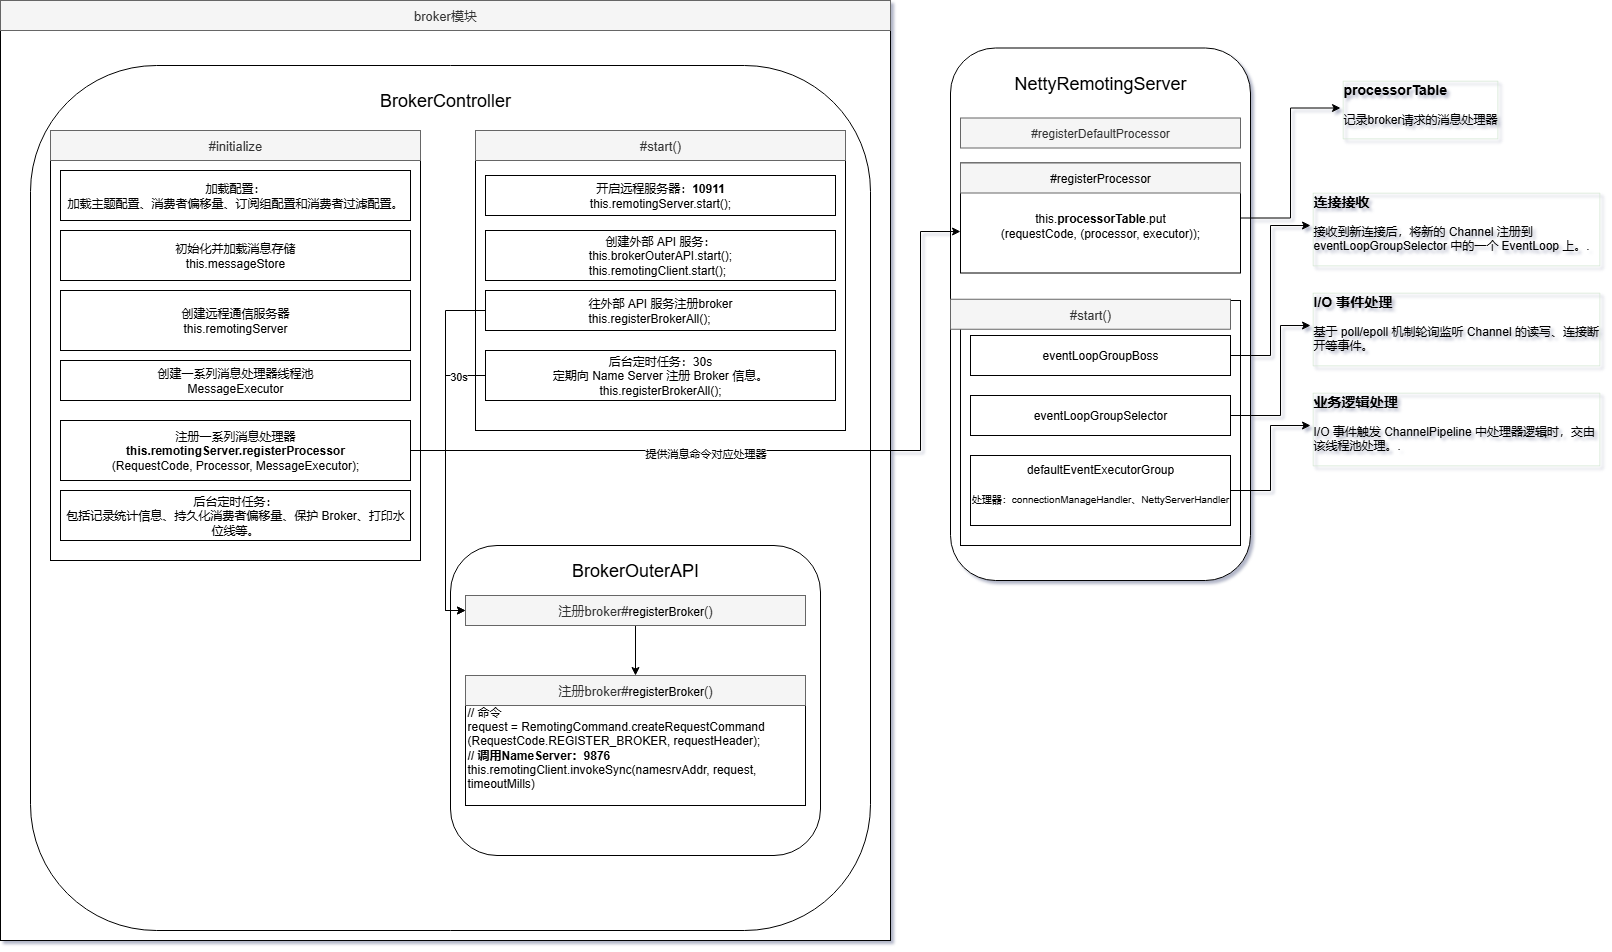

The diagram above was exported from draw.io. Its source (the exported page's mxGraphModel, read from the mxfile embedded in the PNG):
<mxGraphModel dx="2066" dy="1111" grid="1" gridSize="10" guides="1" tooltips="1" connect="1" arrows="0" fold="1" page="1" pageScale="1" pageWidth="3300" pageHeight="4681" math="0" shadow="0">
  <root>
    <mxCell id="0" />
    <mxCell id="1" parent="0" />
    <mxCell id="eET4ICUnmijQ7LKeNfcv-2" value="" style="rounded=0;whiteSpace=wrap;html=1;" parent="1" vertex="1">
      <mxGeometry x="140" y="20" width="890" height="940" as="geometry" />
    </mxCell>
    <mxCell id="eET4ICUnmijQ7LKeNfcv-3" value="&lt;span style=&quot;font-size: 13px;&quot;&gt;broker模块&lt;/span&gt;" style="text;html=1;align=center;verticalAlign=middle;whiteSpace=wrap;rounded=0;labelBackgroundColor=none;textShadow=0;fillColor=#f5f5f5;fontColor=#333333;strokeColor=#666666;" parent="1" vertex="1">
      <mxGeometry x="140" y="20" width="890" height="30" as="geometry" />
    </mxCell>
    <mxCell id="eET4ICUnmijQ7LKeNfcv-4" value="" style="rounded=1;whiteSpace=wrap;html=1;" parent="1" vertex="1">
      <mxGeometry x="170" y="85" width="840" height="865" as="geometry" />
    </mxCell>
    <mxCell id="eET4ICUnmijQ7LKeNfcv-5" value="" style="rounded=0;whiteSpace=wrap;html=1;" parent="1" vertex="1">
      <mxGeometry x="190" y="150" width="370" height="430" as="geometry" />
    </mxCell>
    <mxCell id="eET4ICUnmijQ7LKeNfcv-6" value="&lt;div&gt;加载配置：&lt;br&gt;加载主题配置、消费者偏移量、订阅组配置和消费者过滤配置。&lt;/div&gt;" style="rounded=0;whiteSpace=wrap;html=1;" parent="1" vertex="1">
      <mxGeometry x="200" y="190" width="350" height="50" as="geometry" />
    </mxCell>
    <mxCell id="eET4ICUnmijQ7LKeNfcv-7" value="&lt;span style=&quot;font-size: 18px;&quot;&gt;BrokerController&lt;/span&gt;" style="text;html=1;align=center;verticalAlign=middle;whiteSpace=wrap;rounded=0;" parent="1" vertex="1">
      <mxGeometry x="480" y="105" width="210" height="30" as="geometry" />
    </mxCell>
    <mxCell id="eET4ICUnmijQ7LKeNfcv-8" value="&lt;div&gt;初始化并加载消息存储&lt;/div&gt;&lt;div style=&quot;&quot;&gt;&lt;div style=&quot;&quot;&gt;this.messageStore&lt;/div&gt;&lt;/div&gt;" style="rounded=0;whiteSpace=wrap;html=1;align=center;verticalAlign=middle;" parent="1" vertex="1">
      <mxGeometry x="200" y="250" width="350" height="50" as="geometry" />
    </mxCell>
    <mxCell id="eET4ICUnmijQ7LKeNfcv-9" value="&lt;span style=&quot;background-color: transparent;&quot;&gt;创建远程通信服务器&lt;br&gt;this.remotingServer&lt;br&gt;&lt;/span&gt;" style="rounded=0;whiteSpace=wrap;html=1;" parent="1" vertex="1">
      <mxGeometry x="200" y="310" width="350" height="60" as="geometry" />
    </mxCell>
    <mxCell id="eET4ICUnmijQ7LKeNfcv-11" value="" style="rounded=1;whiteSpace=wrap;html=1;" parent="1" vertex="1">
      <mxGeometry x="1090" y="67.5" width="300" height="532.5" as="geometry" />
    </mxCell>
    <mxCell id="eET4ICUnmijQ7LKeNfcv-12" value="&lt;span style=&quot;font-size: 18px;&quot;&gt;NettyRemotingServer&lt;/span&gt;" style="text;html=1;align=center;verticalAlign=middle;whiteSpace=wrap;rounded=0;" parent="1" vertex="1">
      <mxGeometry x="1150" y="77.5" width="180" height="50" as="geometry" />
    </mxCell>
    <mxCell id="eET4ICUnmijQ7LKeNfcv-13" value="#registerDefaultProcessor" style="rounded=0;whiteSpace=wrap;html=1;align=center;labelBackgroundColor=none;fillColor=#f5f5f5;fontColor=#333333;strokeColor=#666666;" parent="1" vertex="1">
      <mxGeometry x="1100" y="137.5" width="280" height="30" as="geometry" />
    </mxCell>
    <mxCell id="eET4ICUnmijQ7LKeNfcv-16" value="&lt;div&gt;&lt;span style=&quot;background-color: transparent;&quot;&gt;后台定时任务：&lt;br&gt;包括记录统计信息、持久化消费者偏移量、保护 Broker、打印水位线等。&lt;/span&gt;&lt;/div&gt;" style="rounded=0;whiteSpace=wrap;html=1;" parent="1" vertex="1">
      <mxGeometry x="200" y="510" width="350" height="50" as="geometry" />
    </mxCell>
    <mxCell id="eET4ICUnmijQ7LKeNfcv-17" value="" style="rounded=1;whiteSpace=wrap;html=1;" parent="1" vertex="1">
      <mxGeometry x="590" y="565" width="370" height="310" as="geometry" />
    </mxCell>
    <mxCell id="eET4ICUnmijQ7LKeNfcv-20" value="&lt;span style=&quot;font-size: 18px;&quot;&gt;BrokerOuterAPI&lt;/span&gt;" style="text;html=1;align=center;verticalAlign=middle;whiteSpace=wrap;rounded=0;" parent="1" vertex="1">
      <mxGeometry x="590" y="565" width="370" height="50" as="geometry" />
    </mxCell>
    <mxCell id="eET4ICUnmijQ7LKeNfcv-22" value="&lt;span style=&quot;font-size: 13px;&quot;&gt;#initialize&lt;/span&gt;" style="text;html=1;align=center;verticalAlign=middle;whiteSpace=wrap;rounded=0;labelBackgroundColor=none;textShadow=0;fillColor=#f5f5f5;fontColor=#333333;strokeColor=#666666;" parent="1" vertex="1">
      <mxGeometry x="190" y="150" width="370" height="30" as="geometry" />
    </mxCell>
    <mxCell id="eET4ICUnmijQ7LKeNfcv-23" value="" style="rounded=0;whiteSpace=wrap;html=1;" parent="1" vertex="1">
      <mxGeometry x="615" y="150" width="370" height="300" as="geometry" />
    </mxCell>
    <mxCell id="eET4ICUnmijQ7LKeNfcv-24" value="&lt;span style=&quot;font-size: 13px;&quot;&gt;#start()&lt;/span&gt;" style="text;html=1;align=center;verticalAlign=middle;whiteSpace=wrap;rounded=0;labelBackgroundColor=none;textShadow=0;fillColor=#f5f5f5;fontColor=#333333;strokeColor=#666666;" parent="1" vertex="1">
      <mxGeometry x="615" y="150" width="370" height="30" as="geometry" />
    </mxCell>
    <mxCell id="eET4ICUnmijQ7LKeNfcv-25" value="开启远程服务器：&lt;b&gt;10911&lt;/b&gt;&lt;br&gt;&lt;div style=&quot;text-align: left;&quot;&gt;&lt;span style=&quot;background-color: transparent;&quot;&gt;this.remotingServer.start();&lt;/span&gt;&lt;/div&gt;" style="rounded=0;whiteSpace=wrap;html=1;" parent="1" vertex="1">
      <mxGeometry x="625" y="195" width="350" height="40" as="geometry" />
    </mxCell>
    <mxCell id="eET4ICUnmijQ7LKeNfcv-27" value="" style="rounded=0;whiteSpace=wrap;html=1;" parent="1" vertex="1">
      <mxGeometry x="1100" y="320" width="280" height="245" as="geometry" />
    </mxCell>
    <mxCell id="eET4ICUnmijQ7LKeNfcv-28" value="&lt;span style=&quot;font-size: 13px;&quot;&gt;#start()&lt;/span&gt;" style="text;html=1;align=center;verticalAlign=middle;whiteSpace=wrap;rounded=0;labelBackgroundColor=none;textShadow=0;fillColor=#f5f5f5;fontColor=#333333;strokeColor=#666666;" parent="1" vertex="1">
      <mxGeometry x="1090" y="318.75" width="280" height="30" as="geometry" />
    </mxCell>
    <mxCell id="eET4ICUnmijQ7LKeNfcv-29" style="edgeStyle=orthogonalEdgeStyle;rounded=0;orthogonalLoop=1;jettySize=auto;html=1;entryX=0;entryY=0.5;entryDx=0;entryDy=0;" parent="1" source="eET4ICUnmijQ7LKeNfcv-30" target="eET4ICUnmijQ7LKeNfcv-31" edge="1">
      <mxGeometry relative="1" as="geometry" />
    </mxCell>
    <mxCell id="eET4ICUnmijQ7LKeNfcv-30" value="eventLoopGroupBoss" style="rounded=0;whiteSpace=wrap;html=1;" parent="1" vertex="1">
      <mxGeometry x="1110" y="355" width="260" height="40" as="geometry" />
    </mxCell>
    <mxCell id="eET4ICUnmijQ7LKeNfcv-31" value="&lt;h3 style=&quot;margin-top: 0px;&quot;&gt;连接接收&lt;/h3&gt;&lt;p&gt;&lt;span style=&quot;background-color: transparent; color: light-dark(rgb(0, 0, 0), rgb(255, 255, 255));&quot;&gt;接收到新连接后，将新的 Channel 注册到 eventLoopGroupSelector 中的一个 EventLoop 上。&lt;/span&gt;&lt;span style=&quot;background-color: transparent; color: light-dark(rgb(0, 0, 0), rgb(255, 255, 255));&quot;&gt;.&lt;/span&gt;&lt;/p&gt;" style="text;html=1;whiteSpace=wrap;overflow=hidden;rounded=0;labelBorderColor=#D5E8D4;" parent="1" vertex="1">
      <mxGeometry x="1450" y="205" width="290" height="80" as="geometry" />
    </mxCell>
    <mxCell id="eET4ICUnmijQ7LKeNfcv-32" style="edgeStyle=orthogonalEdgeStyle;rounded=0;orthogonalLoop=1;jettySize=auto;html=1;entryX=0;entryY=0.5;entryDx=0;entryDy=0;" parent="1" source="eET4ICUnmijQ7LKeNfcv-33" target="eET4ICUnmijQ7LKeNfcv-36" edge="1">
      <mxGeometry relative="1" as="geometry">
        <mxPoint x="1430" y="395" as="targetPoint" />
        <Array as="points">
          <mxPoint x="1420" y="435" />
          <mxPoint x="1420" y="345" />
        </Array>
      </mxGeometry>
    </mxCell>
    <mxCell id="eET4ICUnmijQ7LKeNfcv-33" value="eventLoopGroupSelector" style="rounded=0;whiteSpace=wrap;html=1;" parent="1" vertex="1">
      <mxGeometry x="1110" y="415" width="260" height="40" as="geometry" />
    </mxCell>
    <mxCell id="eET4ICUnmijQ7LKeNfcv-34" style="edgeStyle=orthogonalEdgeStyle;rounded=0;orthogonalLoop=1;jettySize=auto;html=1;entryX=0;entryY=0.5;entryDx=0;entryDy=0;" parent="1" source="eET4ICUnmijQ7LKeNfcv-35" target="eET4ICUnmijQ7LKeNfcv-37" edge="1">
      <mxGeometry relative="1" as="geometry" />
    </mxCell>
    <mxCell id="eET4ICUnmijQ7LKeNfcv-35" value="defaultEventExecutorGroup&lt;br&gt;&lt;br&gt;&lt;font style=&quot;font-size: 10px;&quot;&gt;处理器：connectionManageHandler、NettyServerHandler&lt;/font&gt;" style="rounded=0;whiteSpace=wrap;html=1;verticalAlign=top;" parent="1" vertex="1">
      <mxGeometry x="1110" y="475" width="260" height="70" as="geometry" />
    </mxCell>
    <mxCell id="eET4ICUnmijQ7LKeNfcv-36" value="&lt;h3 style=&quot;margin-top: 0px;&quot;&gt;I/O 事件处理&lt;/h3&gt;&lt;p&gt;&lt;span style=&quot;background-color: transparent;&quot;&gt;基于 poll/epoll 机制轮询监听 Channel 的读写、连接断开等事件。&lt;font color=&quot;rgba(0, 0, 0, 0)&quot;&gt;.&lt;/font&gt;&lt;/span&gt;&lt;/p&gt;" style="text;html=1;whiteSpace=wrap;overflow=hidden;rounded=0;labelBorderColor=#D5E8D4;" parent="1" vertex="1">
      <mxGeometry x="1450" y="305" width="290" height="80" as="geometry" />
    </mxCell>
    <mxCell id="eET4ICUnmijQ7LKeNfcv-37" value="&lt;h3 style=&quot;margin-top: 0px;&quot;&gt;业务逻辑处理&lt;/h3&gt;&lt;p&gt;&lt;span style=&quot;background-color: transparent;&quot;&gt;I/O 事件触发&amp;nbsp;&lt;/span&gt;&lt;span style=&quot;background-color: transparent;&quot;&gt;ChannelPipeline 中处理器逻辑时，交由该线程池处理&lt;/span&gt;&lt;span style=&quot;background-color: transparent; color: light-dark(rgb(0, 0, 0), rgb(255, 255, 255));&quot;&gt;。&lt;/span&gt;&lt;font style=&quot;background-color: transparent;&quot;&gt;.&lt;/font&gt;&lt;/p&gt;" style="text;html=1;whiteSpace=wrap;overflow=hidden;rounded=0;labelBorderColor=#D5E8D4;" parent="1" vertex="1">
      <mxGeometry x="1450" y="405" width="290" height="80" as="geometry" />
    </mxCell>
    <mxCell id="JuXulwrUQDD9TJNH97vn-1" value="&lt;span style=&quot;background-color: transparent;&quot;&gt;创建一系列消息处理器线程池&lt;br&gt;MessageExecutor&lt;/span&gt;" style="rounded=0;whiteSpace=wrap;html=1;" parent="1" vertex="1">
      <mxGeometry x="200" y="380" width="350" height="40" as="geometry" />
    </mxCell>
    <mxCell id="JuXulwrUQDD9TJNH97vn-2" value="&lt;span style=&quot;background-color: transparent;&quot;&gt;注册一系列消息处理器&lt;br&gt;&lt;b&gt;this.remotingServer.registerProcessor&lt;/b&gt;&lt;br&gt;(RequestCode, Processor, MessageExecutor);&lt;/span&gt;" style="rounded=0;whiteSpace=wrap;html=1;" parent="1" vertex="1">
      <mxGeometry x="200" y="440" width="350" height="60" as="geometry" />
    </mxCell>
    <mxCell id="JuXulwrUQDD9TJNH97vn-16" style="edgeStyle=orthogonalEdgeStyle;rounded=0;orthogonalLoop=1;jettySize=auto;html=1;exitX=1;exitY=0.5;exitDx=0;exitDy=0;entryX=0;entryY=0.5;entryDx=0;entryDy=0;" parent="1" source="JuXulwrUQDD9TJNH97vn-9" target="JuXulwrUQDD9TJNH97vn-15" edge="1">
      <mxGeometry relative="1" as="geometry" />
    </mxCell>
    <mxCell id="JuXulwrUQDD9TJNH97vn-9" value="&lt;br&gt;this.&lt;b&gt;processorTable&lt;/b&gt;.put&lt;br&gt;(requestCode, (processor, executor));" style="rounded=0;whiteSpace=wrap;html=1;" parent="1" vertex="1">
      <mxGeometry x="1100" y="182.5" width="280" height="110" as="geometry" />
    </mxCell>
    <mxCell id="JuXulwrUQDD9TJNH97vn-10" value="&lt;span style=&quot;color: rgb(0, 0, 0);&quot;&gt;#registerProcessor&lt;/span&gt;" style="text;html=1;align=center;verticalAlign=middle;whiteSpace=wrap;rounded=0;labelBackgroundColor=none;textShadow=0;fillColor=#f5f5f5;fontColor=#333333;strokeColor=#666666;" parent="1" vertex="1">
      <mxGeometry x="1100" y="182.5" width="280" height="30" as="geometry" />
    </mxCell>
    <mxCell id="JuXulwrUQDD9TJNH97vn-11" value="创建外部 API 服务：&lt;br&gt;&lt;div style=&quot;text-align: left;&quot;&gt;this.brokerOuterAPI.start();&lt;br&gt;this.remotingClient.start();&lt;/div&gt;" style="rounded=0;whiteSpace=wrap;html=1;" parent="1" vertex="1">
      <mxGeometry x="625" y="250" width="350" height="50" as="geometry" />
    </mxCell>
    <mxCell id="JuXulwrUQDD9TJNH97vn-28" style="edgeStyle=orthogonalEdgeStyle;rounded=0;orthogonalLoop=1;jettySize=auto;html=1;exitX=0;exitY=0.5;exitDx=0;exitDy=0;entryX=0;entryY=0.5;entryDx=0;entryDy=0;" parent="1" source="JuXulwrUQDD9TJNH97vn-12" target="JuXulwrUQDD9TJNH97vn-18" edge="1">
      <mxGeometry relative="1" as="geometry" />
    </mxCell>
    <mxCell id="JuXulwrUQDD9TJNH97vn-12" value="往外部 API 服务注册broker&lt;br&gt;&lt;div style=&quot;text-align: left;&quot;&gt;this.registerBrokerAll();&lt;/div&gt;" style="rounded=0;whiteSpace=wrap;html=1;" parent="1" vertex="1">
      <mxGeometry x="625" y="310" width="350" height="40" as="geometry" />
    </mxCell>
    <mxCell id="JuXulwrUQDD9TJNH97vn-13" value="&lt;div&gt;&lt;br&gt;&lt;/div&gt;&lt;div&gt;// 命令&lt;/div&gt;&lt;div&gt;request = RemotingCommand.createRequestCommand&lt;br&gt;(RequestCode.REGISTER_BROKER, requestHeader);&lt;br&gt;&lt;b&gt;// 调用NameServer：9876&lt;/b&gt;&lt;/div&gt;&lt;div&gt;this.remotingClient.invokeSync(namesrvAddr, request, timeoutMills)&lt;/div&gt;" style="rounded=0;whiteSpace=wrap;html=1;align=left;" parent="1" vertex="1">
      <mxGeometry x="605" y="695" width="340" height="130" as="geometry" />
    </mxCell>
    <mxCell id="JuXulwrUQDD9TJNH97vn-14" value="&lt;span style=&quot;font-size: 13px;&quot;&gt;注册broker#&lt;/span&gt;&lt;span style=&quot;color: rgb(0, 0, 0);&quot;&gt;registerBroker&lt;/span&gt;&lt;span style=&quot;font-size: 13px;&quot;&gt;()&lt;/span&gt;" style="text;html=1;align=center;verticalAlign=middle;whiteSpace=wrap;rounded=0;labelBackgroundColor=none;textShadow=0;fillColor=#f5f5f5;fontColor=#333333;strokeColor=#666666;" parent="1" vertex="1">
      <mxGeometry x="605" y="695" width="340" height="30" as="geometry" />
    </mxCell>
    <mxCell id="JuXulwrUQDD9TJNH97vn-15" value="&lt;h3 style=&quot;margin-top: 0px;&quot;&gt;processorTable&lt;/h3&gt;&lt;p&gt;记录broker请求的消息处理器&lt;/p&gt;" style="text;html=1;whiteSpace=wrap;overflow=hidden;rounded=0;labelBorderColor=#D5E8D4;" parent="1" vertex="1">
      <mxGeometry x="1480" y="92.5" width="190" height="70" as="geometry" />
    </mxCell>
    <mxCell id="JuXulwrUQDD9TJNH97vn-29" style="edgeStyle=orthogonalEdgeStyle;rounded=0;orthogonalLoop=1;jettySize=auto;html=1;exitX=0;exitY=0.5;exitDx=0;exitDy=0;entryX=0;entryY=0.5;entryDx=0;entryDy=0;" parent="1" source="JuXulwrUQDD9TJNH97vn-17" target="JuXulwrUQDD9TJNH97vn-18" edge="1">
      <mxGeometry relative="1" as="geometry" />
    </mxCell>
    <mxCell id="JuXulwrUQDD9TJNH97vn-30" value="30s" style="edgeLabel;html=1;align=center;verticalAlign=middle;resizable=0;points=[];" parent="JuXulwrUQDD9TJNH97vn-29" vertex="1" connectable="0">
      <mxGeometry x="-0.8102" relative="1" as="geometry">
        <mxPoint as="offset" />
      </mxGeometry>
    </mxCell>
    <mxCell id="JuXulwrUQDD9TJNH97vn-17" value="&lt;span style=&quot;background-color: transparent;&quot;&gt;后台定时任务：30s&lt;br&gt;定期向 Name Server 注册 Broker 信息。&lt;br&gt;&lt;/span&gt;&lt;span style=&quot;text-align: left;&quot;&gt;this.registerBrokerAll();&lt;/span&gt;&lt;span style=&quot;background-color: transparent;&quot;&gt;&lt;/span&gt;" style="rounded=0;whiteSpace=wrap;html=1;" parent="1" vertex="1">
      <mxGeometry x="625" y="370" width="350" height="50" as="geometry" />
    </mxCell>
    <mxCell id="JuXulwrUQDD9TJNH97vn-19" style="edgeStyle=orthogonalEdgeStyle;rounded=0;orthogonalLoop=1;jettySize=auto;html=1;exitX=0.5;exitY=1;exitDx=0;exitDy=0;entryX=0.5;entryY=0;entryDx=0;entryDy=0;" parent="1" source="JuXulwrUQDD9TJNH97vn-18" target="JuXulwrUQDD9TJNH97vn-14" edge="1">
      <mxGeometry relative="1" as="geometry" />
    </mxCell>
    <mxCell id="JuXulwrUQDD9TJNH97vn-18" value="&lt;span style=&quot;font-size: 13px;&quot;&gt;注册broker#&lt;/span&gt;&lt;span style=&quot;color: rgb(0, 0, 0);&quot;&gt;registerBroker&lt;/span&gt;&lt;span style=&quot;font-size: 13px;&quot;&gt;()&lt;/span&gt;" style="text;html=1;align=center;verticalAlign=middle;whiteSpace=wrap;rounded=0;labelBackgroundColor=none;textShadow=0;fillColor=#f5f5f5;fontColor=#333333;strokeColor=#666666;" parent="1" vertex="1">
      <mxGeometry x="605" y="615" width="340" height="30" as="geometry" />
    </mxCell>
    <mxCell id="JuXulwrUQDD9TJNH97vn-31" style="edgeStyle=orthogonalEdgeStyle;rounded=0;orthogonalLoop=1;jettySize=auto;html=1;exitX=1;exitY=0.5;exitDx=0;exitDy=0;entryX=0;entryY=0.623;entryDx=0;entryDy=0;entryPerimeter=0;" parent="1" source="JuXulwrUQDD9TJNH97vn-2" target="JuXulwrUQDD9TJNH97vn-9" edge="1">
      <mxGeometry relative="1" as="geometry">
        <Array as="points">
          <mxPoint x="1060" y="470" />
          <mxPoint x="1060" y="251" />
        </Array>
      </mxGeometry>
    </mxCell>
    <mxCell id="JuXulwrUQDD9TJNH97vn-32" value="提供消息命令对应处理器" style="edgeLabel;html=1;align=center;verticalAlign=middle;resizable=0;points=[];" parent="JuXulwrUQDD9TJNH97vn-31" vertex="1" connectable="0">
      <mxGeometry x="-0.2354" y="-2" relative="1" as="geometry">
        <mxPoint as="offset" />
      </mxGeometry>
    </mxCell>
  </root>
</mxGraphModel>